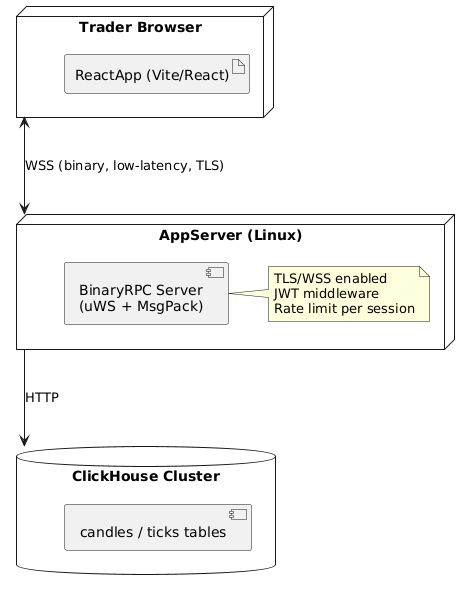

The diagram above was rendered by PlantUML. Its source (embedded in the PNG):
@startuml
skinparam nodesep 40
skinparam ranksep 30

node "Trader Browser" as Browser {
  artifact "ReactApp (Vite/React)" as ReactApp
}

node "AppServer (Linux)" as App {
  component "BinaryRPC Server\n(uWS + MsgPack)" as BRPC
  note right of BRPC
    TLS/WSS enabled
    JWT middleware
    Rate limit per session
  end note
}

database "ClickHouse Cluster" as CH {
  component "candles / ticks tables" as CHTbl
}

Browser <---> App : WSS (binary, low-latency, TLS)
App ---> CH : HTTP
@enduml